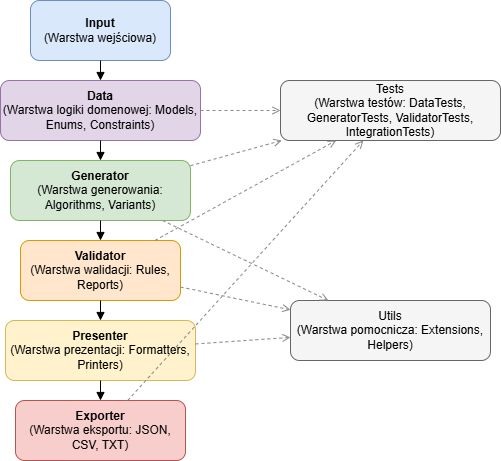

The diagram above was exported from draw.io. Its source (the exported page's mxGraphModel, read from the mxfile embedded in the PNG):
<mxGraphModel dx="1426" dy="743" grid="1" gridSize="10" guides="1" tooltips="1" connect="1" arrows="1" fold="1" page="1" pageScale="1" pageWidth="827" pageHeight="1169" math="0" shadow="0">
  <root>
    <mxCell id="0" />
    <mxCell id="1" parent="0" />
    <mxCell id="_q9FCF5RaghFz6ZOOgTq-1" parent="1" style="rounded=1;whiteSpace=wrap;html=1;fillColor=#dae8fc;strokeColor=#6c8ebf;" value="&lt;b&gt;Input&lt;/b&gt;&lt;br&gt;(Warstwa wejściowa)" vertex="1">
      <mxGeometry height="60" width="140" x="40" y="20" as="geometry" />
    </mxCell>
    <mxCell id="_q9FCF5RaghFz6ZOOgTq-2" parent="1" style="rounded=1;whiteSpace=wrap;html=1;fillColor=#e1d5e7;strokeColor=#9673a6;" value="&lt;b&gt;Data&lt;/b&gt;&lt;br&gt;(Warstwa logiki domenowej: Models, Enums, Constraints)" vertex="1">
      <mxGeometry height="60" width="200" x="10" y="100" as="geometry" />
    </mxCell>
    <mxCell id="_q9FCF5RaghFz6ZOOgTq-3" parent="1" style="rounded=1;whiteSpace=wrap;html=1;fillColor=#d5e8d4;strokeColor=#82b366;" value="&lt;b&gt;Generator&lt;/b&gt;&lt;br&gt;(Warstwa generowania: Algorithms, Variants)" vertex="1">
      <mxGeometry height="60" width="180" x="20" y="180" as="geometry" />
    </mxCell>
    <mxCell id="_q9FCF5RaghFz6ZOOgTq-4" parent="1" style="rounded=1;whiteSpace=wrap;html=1;fillColor=#ffe6cc;strokeColor=#d79b00;" value="&lt;b&gt;Validator&lt;/b&gt;&lt;br&gt;(Warstwa walidacji: Rules, Reports)" vertex="1">
      <mxGeometry height="60" width="160" x="30" y="260" as="geometry" />
    </mxCell>
    <mxCell id="_q9FCF5RaghFz6ZOOgTq-5" parent="1" style="rounded=1;whiteSpace=wrap;html=1;fillColor=#fff2cc;strokeColor=#d6b656;" value="&lt;b&gt;Presenter&lt;/b&gt;&lt;br&gt;(Warstwa prezentacji: Formatters, Printers)" vertex="1">
      <mxGeometry height="60" width="190" x="15" y="340" as="geometry" />
    </mxCell>
    <mxCell id="_q9FCF5RaghFz6ZOOgTq-6" parent="1" style="rounded=1;whiteSpace=wrap;html=1;fillColor=#f8cecc;strokeColor=#b85450;" value="&lt;b&gt;Exporter&lt;/b&gt;&lt;br&gt;(Warstwa eksportu: JSON, CSV, TXT)" vertex="1">
      <mxGeometry height="60" width="170" x="25" y="420" as="geometry" />
    </mxCell>
    <mxCell id="_q9FCF5RaghFz6ZOOgTq-7" parent="1" style="rounded=1;whiteSpace=wrap;html=1;fillColor=#f5f5f5;strokeColor=#666666;" value="Utils&lt;br&gt;(Warstwa pomocnicza: Extensions, Helpers)" vertex="1">
      <mxGeometry height="60" width="200" x="300" y="320" as="geometry" />
    </mxCell>
    <mxCell id="_q9FCF5RaghFz6ZOOgTq-8" parent="1" style="rounded=1;whiteSpace=wrap;html=1;fillColor=#f5f5f5;strokeColor=#666666;" value="Tests&lt;br&gt;(Warstwa testów: DataTests, GeneratorTests, ValidatorTests, IntegrationTests)" vertex="1">
      <mxGeometry height="60" width="220" x="290" y="100" as="geometry" />
    </mxCell>
    <mxCell id="_q9FCF5RaghFz6ZOOgTq-9" edge="1" parent="1" source="_q9FCF5RaghFz6ZOOgTq-1" style="endArrow=block;strokeColor=#000000;" target="_q9FCF5RaghFz6ZOOgTq-2">
      <mxGeometry relative="1" as="geometry" />
    </mxCell>
    <mxCell id="_q9FCF5RaghFz6ZOOgTq-10" edge="1" parent="1" source="_q9FCF5RaghFz6ZOOgTq-2" style="endArrow=block;strokeColor=#000000;" target="_q9FCF5RaghFz6ZOOgTq-3">
      <mxGeometry relative="1" as="geometry" />
    </mxCell>
    <mxCell id="_q9FCF5RaghFz6ZOOgTq-11" edge="1" parent="1" source="_q9FCF5RaghFz6ZOOgTq-3" style="endArrow=block;strokeColor=#000000;" target="_q9FCF5RaghFz6ZOOgTq-4">
      <mxGeometry relative="1" as="geometry" />
    </mxCell>
    <mxCell id="_q9FCF5RaghFz6ZOOgTq-12" edge="1" parent="1" source="_q9FCF5RaghFz6ZOOgTq-4" style="endArrow=block;strokeColor=#000000;" target="_q9FCF5RaghFz6ZOOgTq-5">
      <mxGeometry relative="1" as="geometry" />
    </mxCell>
    <mxCell id="_q9FCF5RaghFz6ZOOgTq-13" edge="1" parent="1" source="_q9FCF5RaghFz6ZOOgTq-5" style="endArrow=block;strokeColor=#000000;" target="_q9FCF5RaghFz6ZOOgTq-6">
      <mxGeometry relative="1" as="geometry" />
    </mxCell>
    <mxCell id="_q9FCF5RaghFz6ZOOgTq-14" edge="1" parent="1" source="_q9FCF5RaghFz6ZOOgTq-3" style="dashed=1;endArrow=open;strokeColor=#888888;" target="_q9FCF5RaghFz6ZOOgTq-7">
      <mxGeometry relative="1" as="geometry" />
    </mxCell>
    <mxCell id="_q9FCF5RaghFz6ZOOgTq-15" edge="1" parent="1" source="_q9FCF5RaghFz6ZOOgTq-4" style="dashed=1;endArrow=open;strokeColor=#888888;" target="_q9FCF5RaghFz6ZOOgTq-7">
      <mxGeometry relative="1" as="geometry" />
    </mxCell>
    <mxCell id="_q9FCF5RaghFz6ZOOgTq-16" edge="1" parent="1" source="_q9FCF5RaghFz6ZOOgTq-5" style="dashed=1;endArrow=open;strokeColor=#888888;" target="_q9FCF5RaghFz6ZOOgTq-7">
      <mxGeometry relative="1" as="geometry" />
    </mxCell>
    <mxCell id="_q9FCF5RaghFz6ZOOgTq-17" edge="1" parent="1" source="_q9FCF5RaghFz6ZOOgTq-2" style="dashed=1;endArrow=open;strokeColor=#888888;" target="_q9FCF5RaghFz6ZOOgTq-8">
      <mxGeometry relative="1" as="geometry" />
    </mxCell>
    <mxCell id="_q9FCF5RaghFz6ZOOgTq-18" edge="1" parent="1" source="_q9FCF5RaghFz6ZOOgTq-3" style="dashed=1;endArrow=open;strokeColor=#888888;" target="_q9FCF5RaghFz6ZOOgTq-8">
      <mxGeometry relative="1" as="geometry" />
    </mxCell>
    <mxCell id="_q9FCF5RaghFz6ZOOgTq-19" edge="1" parent="1" source="_q9FCF5RaghFz6ZOOgTq-4" style="dashed=1;endArrow=open;strokeColor=#888888;" target="_q9FCF5RaghFz6ZOOgTq-8">
      <mxGeometry relative="1" as="geometry" />
    </mxCell>
    <mxCell id="_q9FCF5RaghFz6ZOOgTq-20" edge="1" parent="1" source="_q9FCF5RaghFz6ZOOgTq-6" style="dashed=1;endArrow=open;strokeColor=#888888;" target="_q9FCF5RaghFz6ZOOgTq-8">
      <mxGeometry relative="1" as="geometry" />
    </mxCell>
  </root>
</mxGraphModel>